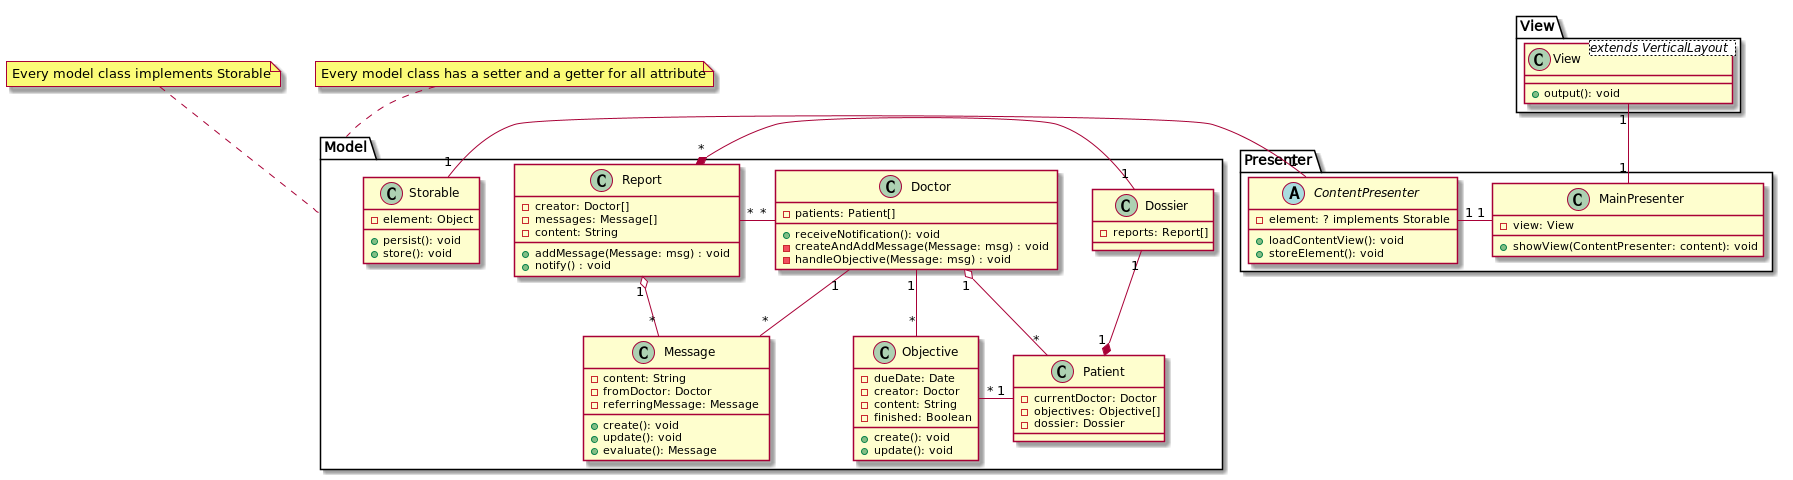

The diagram above was rendered by PlantUML. Its source (embedded in the PNG):
@startuml
package Presenter {
       class MainPresenter{
           -view: View
           +showView(ContentPresenter: content): void
       }
       abstract class ContentPresenter{
          - element: ? implements Storable
          +loadContentView(): void
          +storeElement(): void
       }


}
package View {
    class View<extends VerticalLayout>{
        +output(): void
    }
}
package Model {
    class Doctor{
        -patients: Patient[]
        +receiveNotification(): void
        -createAndAddMessage(Message: msg) : void
        -handleObjective(Message: msg) : void
    }

    class Patient{
        -currentDoctor: Doctor
        -objectives: Objective[]
        -dossier: Dossier
    }

    class Objective{
        -dueDate: Date
        -creator: Doctor
        -content: String
        -finished: Boolean
        +create(): void
        +update(): void
    }

    class Report{
        -creator: Doctor[]
        -messages: Message[]
        -content: String
        +addMessage(Message: msg) : void
        +notify() : void
    }

    class Dossier{
        -reports: Report[]
    }

    class Message{
        -content: String
        -fromDoctor: Doctor
        -referringMessage: Message
        +create(): void
        +update(): void
        +evaluate(): Message
    }
    class Storable{
        -element: Object
        +persist(): void
        +store(): void
    }
}

Report "1" o-- "*" Message
Report "*" -left "*" Doctor
Patient "1" - "*" Objective
Report "*" *-right "1" Dossier
Dossier "1" --* "1" Patient
Objective "*" - "1" Doctor
Doctor "1" o- "*" Patient
Message "*" -left- "1" Doctor


View "1" -- "1" MainPresenter
ContentPresenter "1" - "1" MainPresenter
Storable "1" - "1" ContentPresenter

note top of Model: Every model class has a setter and a getter for all attribute
note top of Model: Every model class implements Storable
@enduml